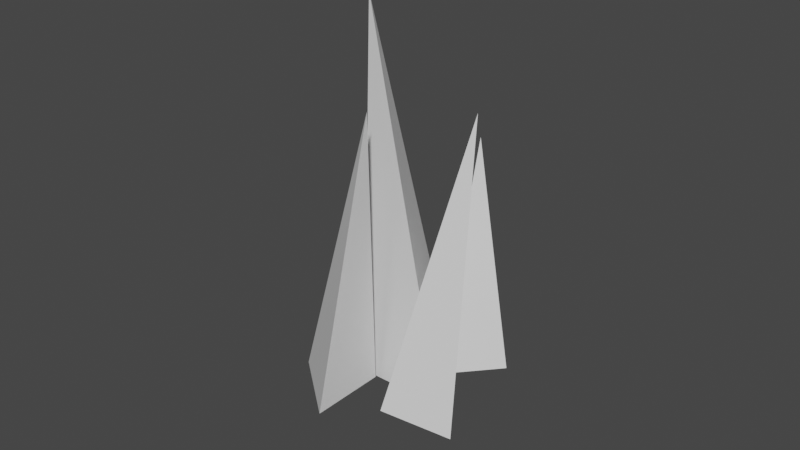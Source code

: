 # Source: grass_1.blend  (saved by Blender 2.80.75; exported with 4.5.12 LTS)
import bpy
from mathutils import Matrix  # noqa: F401  (used for matrix-valued properties, if any)

bpy.ops.wm.read_factory_settings(use_empty=True)
scene = bpy.context.scene
scene.name = 'Scene'

# ---- collections
col_collection = bpy.data.collections.new('Collection'); scene.collection.children.link(col_collection)

# ---- materials (node trees are filled in below, after node groups)
mat_green_colour_1 = bpy.data.materials.new('green colour 1')
mat_green_colour_1.use_transparent_shadow = False
mat_green_colour_1.diffuse_color = (0.2779, 0.8, 0.1746, 1.0)
mat_green_colour_2 = bpy.data.materials.new('green colour 2')
mat_green_colour_2.use_transparent_shadow = False

# ---- material node trees
mat_green_colour_1.use_nodes = True; mat_green_colour_1.node_tree.nodes.clear()
_N = mat_green_colour_1.node_tree.nodes; _L = mat_green_colour_1.node_tree.links
n0 = _N.new('ShaderNodeOutputMaterial'); n0.name = 'Material Output'; n0.location = (300, 300)
n1 = _N.new('ShaderNodeBsdfPrincipled'); n1.name = 'Principled BSDF'; n1.location = (10, 300)
n1.distribution = 'GGX'
n1.subsurface_method = 'BURLEY'
n1.inputs[3].default_value = 1.45
n1.inputs[27].default_value = (0.0, 0.0, 0.0, 1.0)
n1.inputs[28].default_value = 1.0
_L.new(n1.outputs[0], n0.inputs[0])
n0.is_active_output = True
mat_green_colour_2.use_nodes = True; mat_green_colour_2.node_tree.nodes.clear()
_N = mat_green_colour_2.node_tree.nodes; _L = mat_green_colour_2.node_tree.links
n0 = _N.new('ShaderNodeOutputMaterial'); n0.name = 'Material Output'; n0.location = (300, 300)
n1 = _N.new('ShaderNodeBsdfPrincipled'); n1.name = 'Principled BSDF'; n1.location = (10, 300)
n1.distribution = 'GGX'
n1.subsurface_method = 'BURLEY'
n1.inputs[3].default_value = 1.45
n1.inputs[27].default_value = (0.0, 0.0, 0.0, 1.0)
n1.inputs[28].default_value = 1.0
_L.new(n1.outputs[0], n0.inputs[0])
n0.is_active_output = True

# ---- world
world_world = bpy.data.worlds.new('World'); scene.world = world_world
world_world.use_nodes = True; world_world.node_tree.nodes.clear()
_N = world_world.node_tree.nodes; _L = world_world.node_tree.links
n0 = _N.new('ShaderNodeOutputWorld'); n0.name = 'World Output'; n0.location = (300, 300)
n1 = _N.new('ShaderNodeBackground'); n1.name = 'Background'; n1.location = (10, 300)
n1.inputs[0].default_value = (0.05088, 0.05088, 0.05088, 1.0)
_L.new(n1.outputs[0], n0.inputs[0])
n0.is_active_output = True
world_world.color = (0.05088, 0.05088, 0.05088)
world_world.use_sun_shadow = False
world_world.sun_shadow_jitter_overblur = 0.0

# ---- meshes
me_cone_004 = bpy.data.meshes.new('Cone.004')
me_cone_004.from_pydata([(0.0, 1.0, -1.0), (0.866, -0.5, -1.0), (-0.866, -0.5, -1.0), (-0.7524, -0.9942, 1.0), (-2.277, -2.168, -1.097), (-2.592, 0.03663, -0.9762), (-0.4899, -0.7827, -1.044), (-0.3424, -2.521, 1.536), (-3.148, 0.9657, -0.9651), (-1.438, 0.7994, -0.9041), (-2.413, -0.6006, -0.9873), (-2.933, -1.618, 0.9923), (-3.742, -2.013, -1.092), (-2.204, -1.223, -1.062), (-2.283, -2.938, -1.127), (-2.459, -3.88, 0.4047), (-0.07088, -1.392, -1.166), (-0.569, -3.018, -1.257), (-1.748, -1.818, -1.142), (-0.2557, -3.698, 0.336)], [], [(0, 3, 1), (1, 3, 2), (2, 3, 0), (0, 1, 2), (4, 7, 5), (5, 7, 6), (6, 7, 4), (4, 5, 6), (8, 11, 9), (9, 11, 10), (10, 11, 8), (8, 9, 10), (12, 15, 13), (13, 15, 14), (14, 15, 12), (12, 13, 14), (16, 19, 17), (17, 19, 18), (18, 19, 16), (16, 17, 18)])
_uv = me_cone_004.uv_layers.new(name='UVMap')
_uv.uv.foreach_set('vector', [0.25, 0.49, 0.25, 0.25, 0.4578, 0.13, 0.4578, 0.13, 0.25, 0.25, 0.04215, 0.13, 0.04215, 0.13, 0.25, 0.25, 0.25, 0.49, 0.75, 0.49, 0.9578, 0.13, 0.5422, 0.13, 0.25, 0.49, 0.25, 0.25, 0.4578, 0.13, 0.4578, 0.13, 0.25, 0.25, 0.04215, 0.13, 0.04215, 0.13, 0.25, 0.25, 0.25, 0.49, 0.75, 0.49, 0.9578, 0.13, 0.5422, 0.13, 0.25, 0.49, 0.25, 0.25, 0.4578, 0.13, 0.4578, 0.13, 0.25, 0.25, 0.04215, 0.13, 0.04215, 0.13, 0.25, 0.25, 0.25, 0.49, 0.75, 0.49, 0.9578, 0.13, 0.5422, 0.13, 0.25, 0.49, 0.25, 0.25, 0.4578, 0.13, 0.4578, 0.13, 0.25, 0.25, 0.04215, 0.13, 0.04215, 0.13, 0.25, 0.25, 0.25, 0.49, 0.75, 0.49, 0.9578, 0.13, 0.5422, 0.13, 0.25, 0.49, 0.25, 0.25, 0.4578, 0.13, 0.4578, 0.13, 0.25, 0.25, 0.04215, 0.13, 0.04215, 0.13, 0.25, 0.25, 0.25, 0.49, 0.75, 0.49, 0.9578, 0.13, 0.5422, 0.13])
me_cone_004.materials.append(mat_green_colour_1)
me_cone_004.materials.append(mat_green_colour_2)
me_cone_004.use_remesh_preserve_volume = False
me_cone_004.use_remesh_preserve_attributes = False
me_cone_004.use_mirror_vertex_groups = False
me_cone_004.update()
arm_armature = bpy.data.armatures.new('Armature')  # bones are not reproduced

# ---- objects
ob_cone_004 = bpy.data.objects.new('Cone.004', me_cone_004)
ob_armature = bpy.data.objects.new('Armature', arm_armature)

# ---- transforms, parenting, visibility, modifiers, constraints
ob_cone_004.parent = ob_armature
ob_cone_004.matrix_parent_inverse = Matrix(((1.0, -0.0, -0.0, -0.4615), (-0.0, 1.0, 0.0, 0.3332), (-0.0, -0.0, 1.0, 1.503), (-0.0, 0.0, -0.0, 1.0)))
ob_cone_004.location = (-0.3233, -0.7713, -0.4135)
ob_cone_004.rotation_euler = (-0.1886, -0.04123, -2.757)
ob_cone_004.scale = (0.3589, 0.3589, 1.291)
ob_cone_004.lineart.crease_threshold = 0.0
_vg = ob_cone_004.vertex_groups.new(name='Bone')
for _i, _w in zip([8, 9, 10, 11], [0.9978, 0.9939, 0.9905, 0.05634]): _vg.add([_i], _w, 'REPLACE')
_vg = ob_cone_004.vertex_groups.new(name='Bone.001')
for _i, _w in zip([11], [0.9437]): _vg.add([_i], _w, 'REPLACE')
_vg = ob_cone_004.vertex_groups.new(name='Bone.002')
for _i, _w in zip([4, 5, 6], [0.1391, 0.4944, 0.8675]): _vg.add([_i], _w, 'REPLACE')
_vg = ob_cone_004.vertex_groups.new(name='Bone.003')
for _i, _w in zip([7], [0.98]): _vg.add([_i], _w, 'REPLACE')
_vg = ob_cone_004.vertex_groups.new(name='Bone.004')
for _i, _w in zip([0, 1, 2], [0.9979, 0.9938, 0.9923]): _vg.add([_i], _w, 'REPLACE')
_vg = ob_cone_004.vertex_groups.new(name='Bone.005')
for _i, _w in zip([3], [0.9754]): _vg.add([_i], _w, 'REPLACE')
_vg = ob_cone_004.vertex_groups.new(name='Bone.006')
for _i, _w in zip([16, 17, 18, 19], [0.9902, 0.9878, 0.9903, 0.0354]): _vg.add([_i], _w, 'REPLACE')
_vg = ob_cone_004.vertex_groups.new(name='Bone.007')
for _i, _w in zip([19], [0.9573]): _vg.add([_i], _w, 'REPLACE')
_vg = ob_cone_004.vertex_groups.new(name='Bone.008')
for _i, _w in zip([4, 5, 6, 12, 13, 14, 15], [0.8547, 0.4818, 0.1215, 0.9932, 0.9942, 0.9835, 0.02454]): _vg.add([_i], _w, 'REPLACE')
_vg = ob_cone_004.vertex_groups.new(name='Bone.009')
for _i, _w in zip([15], [0.9627]): _vg.add([_i], _w, 'REPLACE')
_m = ob_cone_004.modifiers.new('Armature', 'ARMATURE')
_m.object = ob_armature
ob_armature.location = (0.4615, -0.3332, -1.503)
ob_armature.show_in_front = True
ob_armature.lineart.crease_threshold = 0.0

# ---- collection membership
col_collection.objects.link(ob_cone_004)
col_collection.objects.link(ob_armature)

# ---- scene / render settings (as saved in the file)
scene.frame_start = 1; scene.frame_end = 60; scene.frame_set(25)
scene.render.engine = 'BLENDER_EEVEE_NEXT'
scene.cycles.use_denoising = False
scene.cycles.samples = 128
scene.cycles.sampling_pattern = 'TABULATED_SOBOL'
scene.cycles.use_adaptive_sampling = False
scene.cycles.use_light_tree = False
scene.view_settings.view_transform = 'Filmic'
bpy.context.view_layer.update()

# ---- added for rendering (the .blend has no active camera and no usable light): camera, sun
cam_auto = bpy.data.cameras.new('AutoCamera')
cam_auto.lens = 50.0
cam_auto.sensor_width = 36.0
cam_auto.clip_end = 1000.0
ob_auto_camera = bpy.data.objects.new('AutoCamera', cam_auto)
scene.collection.objects.link(ob_auto_camera)
ob_auto_camera.location = (5.01241, -6.25909, 3.88566)
ob_auto_camera.rotation_euler = (1.09748, -7.21219e-08, 0.694738)
scene.camera = ob_auto_camera
light_auto_sun = bpy.data.lights.new('AutoSun', 'SUN')
light_auto_sun.energy = 3.0
light_auto_sun.angle = 0.0523599
ob_auto_sun = bpy.data.objects.new('AutoSun', light_auto_sun)
scene.collection.objects.link(ob_auto_sun)
ob_auto_sun.rotation_euler = (0.872665, 0.174533, 0.523599)
bpy.context.view_layer.update()
